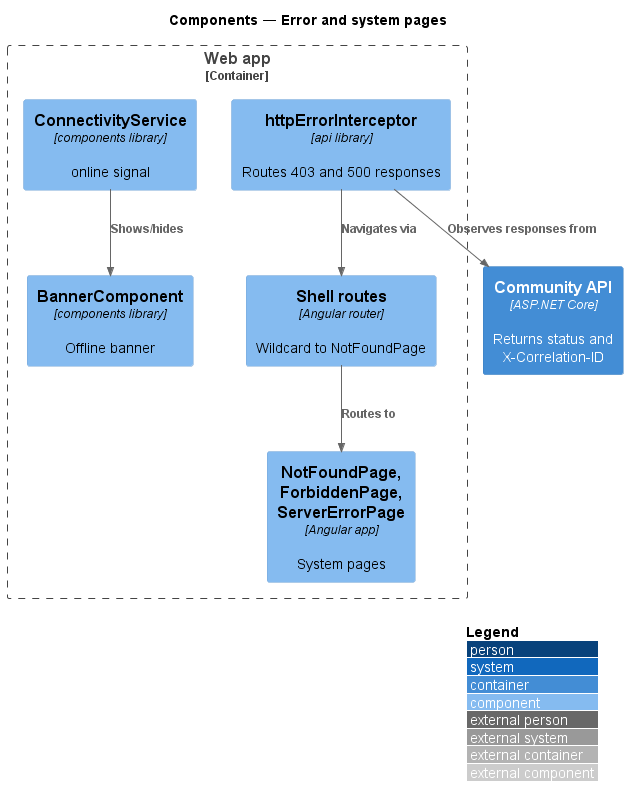

The diagram above was rendered by PlantUML. Its source (embedded in the PNG):
@startuml
!include <C4/C4_Component>
LAYOUT_WITH_LEGEND()
title Components — Error and system pages
Container_Boundary(web, "Web app") {
  Component(router, "Shell routes", "Angular router", "Wildcard to NotFoundPage")
  Component(int, "httpErrorInterceptor", "api library", "Routes 403 and 500 responses")
  Component(pages, "NotFoundPage, ForbiddenPage, ServerErrorPage", "Angular app", "System pages")
  Component(conn, "ConnectivityService", "components library", "online signal")
  Component(banner, "BannerComponent", "components library", "Offline banner")
}
Container(api, "Community API", "ASP.NET Core", "Returns status and X-Correlation-ID")
Rel(router, pages, "Routes to")
Rel(int, api, "Observes responses from")
Rel(int, router, "Navigates via")
Rel(conn, banner, "Shows/hides")
@enduml